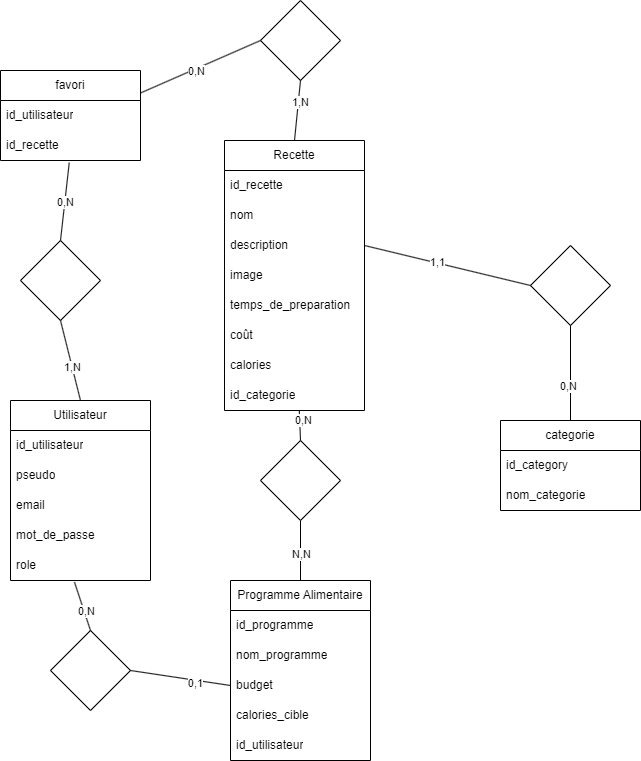

The diagram above was exported from draw.io. Its source (the exported page's mxGraphModel, read from the mxfile embedded in the PNG):
<mxGraphModel dx="1290" dy="1790" grid="1" gridSize="10" guides="1" tooltips="1" connect="1" arrows="1" fold="1" page="1" pageScale="1" pageWidth="827" pageHeight="1169" math="0" shadow="0">
  <root>
    <mxCell id="0" />
    <mxCell id="1" parent="0" />
    <mxCell id="SD5bwX04o9MKnAle38pQ-1" value="Utilisateur" style="swimlane;fontStyle=0;childLayout=stackLayout;horizontal=1;startSize=30;horizontalStack=0;resizeParent=1;resizeParentMax=0;resizeLast=0;collapsible=1;marginBottom=0;whiteSpace=wrap;html=1;" parent="1" vertex="1">
      <mxGeometry x="60" y="240" width="140" height="180" as="geometry" />
    </mxCell>
    <mxCell id="SD5bwX04o9MKnAle38pQ-2" value="id_utilisateur" style="text;strokeColor=none;fillColor=none;align=left;verticalAlign=middle;spacingLeft=4;spacingRight=4;overflow=hidden;points=[[0,0.5],[1,0.5]];portConstraint=eastwest;rotatable=0;whiteSpace=wrap;html=1;" parent="SD5bwX04o9MKnAle38pQ-1" vertex="1">
      <mxGeometry y="30" width="140" height="30" as="geometry" />
    </mxCell>
    <mxCell id="SD5bwX04o9MKnAle38pQ-3" value="pseudo" style="text;strokeColor=none;fillColor=none;align=left;verticalAlign=middle;spacingLeft=4;spacingRight=4;overflow=hidden;points=[[0,0.5],[1,0.5]];portConstraint=eastwest;rotatable=0;whiteSpace=wrap;html=1;" parent="SD5bwX04o9MKnAle38pQ-1" vertex="1">
      <mxGeometry y="60" width="140" height="30" as="geometry" />
    </mxCell>
    <mxCell id="SD5bwX04o9MKnAle38pQ-4" value="email&lt;span style=&quot;color: rgba(0, 0, 0, 0); font-family: monospace; font-size: 0px; text-wrap: nowrap;&quot;&gt;%3CmxGraphModel%3E%3Croot%3E%3CmxCell%20id%3D%220%22%2F%3E%3CmxCell%20id%3D%221%22%20parent%3D%220%22%2F%3E%3CmxCell%20id%3D%222%22%20value%3D%22Utilisateur%22%20style%3D%22swimlane%3BfontStyle%3D0%3BchildLayout%3DstackLayout%3Bhorizontal%3D1%3BstartSize%3D30%3BhorizontalStack%3D0%3BresizeParent%3D1%3BresizeParentMax%3D0%3BresizeLast%3D0%3Bcollapsible%3D1%3BmarginBottom%3D0%3BwhiteSpace%3Dwrap%3Bhtml%3D1%3B%22%20vertex%3D%221%22%20parent%3D%221%22%3E%3CmxGeometry%20x%3D%2270%22%20y%3D%22230%22%20width%3D%22140%22%20height%3D%22120%22%20as%3D%22geometry%22%2F%3E%3C%2FmxCell%3E%3CmxCell%20id%3D%223%22%20value%3D%22Item%201%22%20style%3D%22text%3BstrokeColor%3Dnone%3BfillColor%3Dnone%3Balign%3Dleft%3BverticalAlign%3Dmiddle%3BspacingLeft%3D4%3BspacingRight%3D4%3Boverflow%3Dhidden%3Bpoints%3D%5B%5B0%2C0.5%5D%2C%5B1%2C0.5%5D%5D%3BportConstraint%3Deastwest%3Brotatable%3D0%3BwhiteSpace%3Dwrap%3Bhtml%3D1%3B%22%20vertex%3D%221%22%20parent%3D%222%22%3E%3CmxGeometry%20y%3D%2230%22%20width%3D%22140%22%20height%3D%2230%22%20as%3D%22geometry%22%2F%3E%3C%2FmxCell%3E%3CmxCell%20id%3D%224%22%20value%3D%22Item%202%22%20style%3D%22text%3BstrokeColor%3Dnone%3BfillColor%3Dnone%3Balign%3Dleft%3BverticalAlign%3Dmiddle%3BspacingLeft%3D4%3BspacingRight%3D4%3Boverflow%3Dhidden%3Bpoints%3D%5B%5B0%2C0.5%5D%2C%5B1%2C0.5%5D%5D%3BportConstraint%3Deastwest%3Brotatable%3D0%3BwhiteSpace%3Dwrap%3Bhtml%3D1%3B%22%20vertex%3D%221%22%20parent%3D%222%22%3E%3CmxGeometry%20y%3D%2260%22%20width%3D%22140%22%20height%3D%2230%22%20as%3D%22geometry%22%2F%3E%3C%2FmxCell%3E%3CmxCell%20id%3D%225%22%20value%3D%22Item%203%22%20style%3D%22text%3BstrokeColor%3Dnone%3BfillColor%3Dnone%3Balign%3Dleft%3BverticalAlign%3Dmiddle%3BspacingLeft%3D4%3BspacingRight%3D4%3Boverflow%3Dhidden%3Bpoints%3D%5B%5B0%2C0.5%5D%2C%5B1%2C0.5%5D%5D%3BportConstraint%3Deastwest%3Brotatable%3D0%3BwhiteSpace%3Dwrap%3Bhtml%3D1%3B%22%20vertex%3D%221%22%20parent%3D%222%22%3E%3CmxGeometry%20y%3D%2290%22%20width%3D%22140%22%20height%3D%2230%22%20as%3D%22geometry%22%2F%3E%3C%2FmxCell%3E%3C%2Froot%3E%3C%2FmxGraphModel%3E&lt;/span&gt;" style="text;strokeColor=none;fillColor=none;align=left;verticalAlign=middle;spacingLeft=4;spacingRight=4;overflow=hidden;points=[[0,0.5],[1,0.5]];portConstraint=eastwest;rotatable=0;whiteSpace=wrap;html=1;" parent="SD5bwX04o9MKnAle38pQ-1" vertex="1">
      <mxGeometry y="90" width="140" height="30" as="geometry" />
    </mxCell>
    <mxCell id="SD5bwX04o9MKnAle38pQ-29" value="mot_de_passe" style="text;strokeColor=none;fillColor=none;align=left;verticalAlign=middle;spacingLeft=4;spacingRight=4;overflow=hidden;points=[[0,0.5],[1,0.5]];portConstraint=eastwest;rotatable=0;whiteSpace=wrap;html=1;" parent="SD5bwX04o9MKnAle38pQ-1" vertex="1">
      <mxGeometry y="120" width="140" height="30" as="geometry" />
    </mxCell>
    <mxCell id="IqVZ1ahWiYKcZXxAhWjn-21" value="role" style="text;strokeColor=none;fillColor=none;align=left;verticalAlign=middle;spacingLeft=4;spacingRight=4;overflow=hidden;points=[[0,0.5],[1,0.5]];portConstraint=eastwest;rotatable=0;whiteSpace=wrap;html=1;" parent="SD5bwX04o9MKnAle38pQ-1" vertex="1">
      <mxGeometry y="150" width="140" height="30" as="geometry" />
    </mxCell>
    <mxCell id="SD5bwX04o9MKnAle38pQ-5" value="categorie" style="swimlane;fontStyle=0;childLayout=stackLayout;horizontal=1;startSize=30;horizontalStack=0;resizeParent=1;resizeParentMax=0;resizeLast=0;collapsible=1;marginBottom=0;whiteSpace=wrap;html=1;" parent="1" vertex="1">
      <mxGeometry x="550" y="260" width="140" height="90" as="geometry" />
    </mxCell>
    <mxCell id="SD5bwX04o9MKnAle38pQ-6" value="id_category" style="text;strokeColor=none;fillColor=none;align=left;verticalAlign=middle;spacingLeft=4;spacingRight=4;overflow=hidden;points=[[0,0.5],[1,0.5]];portConstraint=eastwest;rotatable=0;whiteSpace=wrap;html=1;" parent="SD5bwX04o9MKnAle38pQ-5" vertex="1">
      <mxGeometry y="30" width="140" height="30" as="geometry" />
    </mxCell>
    <mxCell id="SD5bwX04o9MKnAle38pQ-7" value="nom_categorie" style="text;strokeColor=none;fillColor=none;align=left;verticalAlign=middle;spacingLeft=4;spacingRight=4;overflow=hidden;points=[[0,0.5],[1,0.5]];portConstraint=eastwest;rotatable=0;whiteSpace=wrap;html=1;" parent="SD5bwX04o9MKnAle38pQ-5" vertex="1">
      <mxGeometry y="60" width="140" height="30" as="geometry" />
    </mxCell>
    <mxCell id="SD5bwX04o9MKnAle38pQ-9" value="Programme Alimentaire" style="swimlane;fontStyle=0;childLayout=stackLayout;horizontal=1;startSize=30;horizontalStack=0;resizeParent=1;resizeParentMax=0;resizeLast=0;collapsible=1;marginBottom=0;whiteSpace=wrap;html=1;" parent="1" vertex="1">
      <mxGeometry x="280" y="420" width="140" height="180" as="geometry" />
    </mxCell>
    <mxCell id="SD5bwX04o9MKnAle38pQ-10" value="id_programme" style="text;strokeColor=none;fillColor=none;align=left;verticalAlign=middle;spacingLeft=4;spacingRight=4;overflow=hidden;points=[[0,0.5],[1,0.5]];portConstraint=eastwest;rotatable=0;whiteSpace=wrap;html=1;" parent="SD5bwX04o9MKnAle38pQ-9" vertex="1">
      <mxGeometry y="30" width="140" height="30" as="geometry" />
    </mxCell>
    <mxCell id="SD5bwX04o9MKnAle38pQ-11" value="nom_programme" style="text;strokeColor=none;fillColor=none;align=left;verticalAlign=middle;spacingLeft=4;spacingRight=4;overflow=hidden;points=[[0,0.5],[1,0.5]];portConstraint=eastwest;rotatable=0;whiteSpace=wrap;html=1;" parent="SD5bwX04o9MKnAle38pQ-9" vertex="1">
      <mxGeometry y="60" width="140" height="30" as="geometry" />
    </mxCell>
    <mxCell id="SD5bwX04o9MKnAle38pQ-12" value="budget" style="text;strokeColor=none;fillColor=none;align=left;verticalAlign=middle;spacingLeft=4;spacingRight=4;overflow=hidden;points=[[0,0.5],[1,0.5]];portConstraint=eastwest;rotatable=0;whiteSpace=wrap;html=1;" parent="SD5bwX04o9MKnAle38pQ-9" vertex="1">
      <mxGeometry y="90" width="140" height="30" as="geometry" />
    </mxCell>
    <mxCell id="IqVZ1ahWiYKcZXxAhWjn-1" value="calories_cible" style="text;strokeColor=none;fillColor=none;align=left;verticalAlign=middle;spacingLeft=4;spacingRight=4;overflow=hidden;points=[[0,0.5],[1,0.5]];portConstraint=eastwest;rotatable=0;whiteSpace=wrap;html=1;" parent="SD5bwX04o9MKnAle38pQ-9" vertex="1">
      <mxGeometry y="120" width="140" height="30" as="geometry" />
    </mxCell>
    <mxCell id="IqVZ1ahWiYKcZXxAhWjn-2" value="id_utilisateur" style="text;strokeColor=none;fillColor=none;align=left;verticalAlign=middle;spacingLeft=4;spacingRight=4;overflow=hidden;points=[[0,0.5],[1,0.5]];portConstraint=eastwest;rotatable=0;whiteSpace=wrap;html=1;" parent="SD5bwX04o9MKnAle38pQ-9" vertex="1">
      <mxGeometry y="150" width="140" height="30" as="geometry" />
    </mxCell>
    <mxCell id="SD5bwX04o9MKnAle38pQ-13" value="Recette" style="swimlane;fontStyle=0;childLayout=stackLayout;horizontal=1;startSize=30;horizontalStack=0;resizeParent=1;resizeParentMax=0;resizeLast=0;collapsible=1;marginBottom=0;whiteSpace=wrap;html=1;" parent="1" vertex="1">
      <mxGeometry x="274" y="-20" width="140" height="270" as="geometry" />
    </mxCell>
    <mxCell id="SD5bwX04o9MKnAle38pQ-14" value="id_recette" style="text;strokeColor=none;fillColor=none;align=left;verticalAlign=middle;spacingLeft=4;spacingRight=4;overflow=hidden;points=[[0,0.5],[1,0.5]];portConstraint=eastwest;rotatable=0;whiteSpace=wrap;html=1;" parent="SD5bwX04o9MKnAle38pQ-13" vertex="1">
      <mxGeometry y="30" width="140" height="30" as="geometry" />
    </mxCell>
    <mxCell id="SD5bwX04o9MKnAle38pQ-15" value="nom" style="text;strokeColor=none;fillColor=none;align=left;verticalAlign=middle;spacingLeft=4;spacingRight=4;overflow=hidden;points=[[0,0.5],[1,0.5]];portConstraint=eastwest;rotatable=0;whiteSpace=wrap;html=1;" parent="SD5bwX04o9MKnAle38pQ-13" vertex="1">
      <mxGeometry y="60" width="140" height="30" as="geometry" />
    </mxCell>
    <mxCell id="SD5bwX04o9MKnAle38pQ-16" value="description" style="text;strokeColor=none;fillColor=none;align=left;verticalAlign=middle;spacingLeft=4;spacingRight=4;overflow=hidden;points=[[0,0.5],[1,0.5]];portConstraint=eastwest;rotatable=0;whiteSpace=wrap;html=1;" parent="SD5bwX04o9MKnAle38pQ-13" vertex="1">
      <mxGeometry y="90" width="140" height="30" as="geometry" />
    </mxCell>
    <mxCell id="s8A4rIXQkTs4OHrO-Vn1-1" value="image" style="text;strokeColor=none;fillColor=none;align=left;verticalAlign=middle;spacingLeft=4;spacingRight=4;overflow=hidden;points=[[0,0.5],[1,0.5]];portConstraint=eastwest;rotatable=0;whiteSpace=wrap;html=1;" vertex="1" parent="SD5bwX04o9MKnAle38pQ-13">
      <mxGeometry y="120" width="140" height="30" as="geometry" />
    </mxCell>
    <mxCell id="SD5bwX04o9MKnAle38pQ-31" value="temps_de_preparation" style="text;strokeColor=none;fillColor=none;align=left;verticalAlign=middle;spacingLeft=4;spacingRight=4;overflow=hidden;points=[[0,0.5],[1,0.5]];portConstraint=eastwest;rotatable=0;whiteSpace=wrap;html=1;" parent="SD5bwX04o9MKnAle38pQ-13" vertex="1">
      <mxGeometry y="150" width="140" height="30" as="geometry" />
    </mxCell>
    <mxCell id="s8A4rIXQkTs4OHrO-Vn1-2" value="coût" style="text;strokeColor=none;fillColor=none;align=left;verticalAlign=middle;spacingLeft=4;spacingRight=4;overflow=hidden;points=[[0,0.5],[1,0.5]];portConstraint=eastwest;rotatable=0;whiteSpace=wrap;html=1;" vertex="1" parent="SD5bwX04o9MKnAle38pQ-13">
      <mxGeometry y="180" width="140" height="30" as="geometry" />
    </mxCell>
    <mxCell id="SD5bwX04o9MKnAle38pQ-32" value="calories" style="text;strokeColor=none;fillColor=none;align=left;verticalAlign=middle;spacingLeft=4;spacingRight=4;overflow=hidden;points=[[0,0.5],[1,0.5]];portConstraint=eastwest;rotatable=0;whiteSpace=wrap;html=1;" parent="SD5bwX04o9MKnAle38pQ-13" vertex="1">
      <mxGeometry y="210" width="140" height="30" as="geometry" />
    </mxCell>
    <mxCell id="IqVZ1ahWiYKcZXxAhWjn-8" value="id_categorie" style="text;strokeColor=none;fillColor=none;align=left;verticalAlign=middle;spacingLeft=4;spacingRight=4;overflow=hidden;points=[[0,0.5],[1,0.5]];portConstraint=eastwest;rotatable=0;whiteSpace=wrap;html=1;" parent="SD5bwX04o9MKnAle38pQ-13" vertex="1">
      <mxGeometry y="240" width="140" height="30" as="geometry" />
    </mxCell>
    <mxCell id="IqVZ1ahWiYKcZXxAhWjn-9" value="" style="rhombus;whiteSpace=wrap;html=1;" parent="1" vertex="1">
      <mxGeometry x="580" y="85" width="80" height="80" as="geometry" />
    </mxCell>
    <mxCell id="IqVZ1ahWiYKcZXxAhWjn-10" value="" style="endArrow=none;html=1;rounded=0;entryX=0.5;entryY=0;entryDx=0;entryDy=0;exitX=0.5;exitY=1;exitDx=0;exitDy=0;" parent="1" source="IqVZ1ahWiYKcZXxAhWjn-9" target="SD5bwX04o9MKnAle38pQ-5" edge="1">
      <mxGeometry width="50" height="50" relative="1" as="geometry">
        <mxPoint x="390" y="350" as="sourcePoint" />
        <mxPoint x="440" y="300" as="targetPoint" />
      </mxGeometry>
    </mxCell>
    <mxCell id="IqVZ1ahWiYKcZXxAhWjn-36" value="0,N" style="edgeLabel;html=1;align=center;verticalAlign=middle;resizable=0;points=[];" parent="IqVZ1ahWiYKcZXxAhWjn-10" vertex="1" connectable="0">
      <mxGeometry x="0.2632" y="-3" relative="1" as="geometry">
        <mxPoint as="offset" />
      </mxGeometry>
    </mxCell>
    <mxCell id="IqVZ1ahWiYKcZXxAhWjn-11" value="" style="endArrow=none;html=1;rounded=0;entryX=0;entryY=0.5;entryDx=0;entryDy=0;exitX=1;exitY=0.5;exitDx=0;exitDy=0;" parent="1" edge="1">
      <mxGeometry width="50" height="50" relative="1" as="geometry">
        <mxPoint x="414" y="85" as="sourcePoint" />
        <mxPoint x="580" y="125" as="targetPoint" />
      </mxGeometry>
    </mxCell>
    <mxCell id="s8A4rIXQkTs4OHrO-Vn1-22" value="1,1" style="edgeLabel;html=1;align=center;verticalAlign=middle;resizable=0;points=[];" vertex="1" connectable="0" parent="IqVZ1ahWiYKcZXxAhWjn-11">
      <mxGeometry x="-0.1357" y="1" relative="1" as="geometry">
        <mxPoint as="offset" />
      </mxGeometry>
    </mxCell>
    <mxCell id="IqVZ1ahWiYKcZXxAhWjn-12" value="" style="rhombus;whiteSpace=wrap;html=1;" parent="1" vertex="1">
      <mxGeometry x="100" y="470" width="80" height="80" as="geometry" />
    </mxCell>
    <mxCell id="IqVZ1ahWiYKcZXxAhWjn-13" value="" style="endArrow=none;html=1;rounded=0;exitX=0;exitY=0.5;exitDx=0;exitDy=0;entryX=1;entryY=0.5;entryDx=0;entryDy=0;" parent="1" source="SD5bwX04o9MKnAle38pQ-12" target="IqVZ1ahWiYKcZXxAhWjn-12" edge="1">
      <mxGeometry width="50" height="50" relative="1" as="geometry">
        <mxPoint x="390" y="350" as="sourcePoint" />
        <mxPoint x="440" y="300" as="targetPoint" />
      </mxGeometry>
    </mxCell>
    <mxCell id="IqVZ1ahWiYKcZXxAhWjn-39" value="0,1" style="edgeLabel;html=1;align=center;verticalAlign=middle;resizable=0;points=[];" parent="IqVZ1ahWiYKcZXxAhWjn-13" vertex="1" connectable="0">
      <mxGeometry x="-0.3174" y="3" relative="1" as="geometry">
        <mxPoint as="offset" />
      </mxGeometry>
    </mxCell>
    <mxCell id="IqVZ1ahWiYKcZXxAhWjn-14" value="" style="endArrow=none;html=1;rounded=0;exitX=0.5;exitY=0;exitDx=0;exitDy=0;entryX=0.457;entryY=1.053;entryDx=0;entryDy=0;entryPerimeter=0;" parent="1" source="IqVZ1ahWiYKcZXxAhWjn-12" target="IqVZ1ahWiYKcZXxAhWjn-21" edge="1">
      <mxGeometry width="50" height="50" relative="1" as="geometry">
        <mxPoint x="390" y="350" as="sourcePoint" />
        <mxPoint x="440" y="300" as="targetPoint" />
      </mxGeometry>
    </mxCell>
    <mxCell id="IqVZ1ahWiYKcZXxAhWjn-40" value="0,N" style="edgeLabel;html=1;align=center;verticalAlign=middle;resizable=0;points=[];" parent="IqVZ1ahWiYKcZXxAhWjn-14" vertex="1" connectable="0">
      <mxGeometry x="-0.1986" y="-2" relative="1" as="geometry">
        <mxPoint as="offset" />
      </mxGeometry>
    </mxCell>
    <mxCell id="IqVZ1ahWiYKcZXxAhWjn-23" value="" style="endArrow=none;html=1;rounded=0;exitX=0.5;exitY=0;exitDx=0;exitDy=0;entryX=0.5;entryY=1;entryDx=0;entryDy=0;" parent="1" source="SD5bwX04o9MKnAle38pQ-9" target="IqVZ1ahWiYKcZXxAhWjn-24" edge="1">
      <mxGeometry width="50" height="50" relative="1" as="geometry">
        <mxPoint x="400" y="430" as="sourcePoint" />
        <mxPoint x="400" y="370" as="targetPoint" />
      </mxGeometry>
    </mxCell>
    <mxCell id="IqVZ1ahWiYKcZXxAhWjn-38" value="N,N" style="edgeLabel;html=1;align=center;verticalAlign=middle;resizable=0;points=[];" parent="IqVZ1ahWiYKcZXxAhWjn-23" vertex="1" connectable="0">
      <mxGeometry x="-0.1" relative="1" as="geometry">
        <mxPoint as="offset" />
      </mxGeometry>
    </mxCell>
    <mxCell id="IqVZ1ahWiYKcZXxAhWjn-24" value="" style="rhombus;whiteSpace=wrap;html=1;" parent="1" vertex="1">
      <mxGeometry x="310" y="280" width="80" height="80" as="geometry" />
    </mxCell>
    <mxCell id="IqVZ1ahWiYKcZXxAhWjn-25" value="" style="endArrow=none;html=1;rounded=0;entryX=0.5;entryY=0;entryDx=0;entryDy=0;exitX=0.534;exitY=0.987;exitDx=0;exitDy=0;exitPerimeter=0;" parent="1" source="IqVZ1ahWiYKcZXxAhWjn-8" target="IqVZ1ahWiYKcZXxAhWjn-24" edge="1">
      <mxGeometry width="50" height="50" relative="1" as="geometry">
        <mxPoint x="390" y="350" as="sourcePoint" />
        <mxPoint x="440" y="300" as="targetPoint" />
      </mxGeometry>
    </mxCell>
    <mxCell id="IqVZ1ahWiYKcZXxAhWjn-37" value="0,N" style="edgeLabel;html=1;align=center;verticalAlign=middle;resizable=0;points=[];" parent="IqVZ1ahWiYKcZXxAhWjn-25" vertex="1" connectable="0">
      <mxGeometry x="-0.3613" y="3" relative="1" as="geometry">
        <mxPoint as="offset" />
      </mxGeometry>
    </mxCell>
    <mxCell id="s8A4rIXQkTs4OHrO-Vn1-3" value="favori" style="swimlane;fontStyle=0;childLayout=stackLayout;horizontal=1;startSize=30;horizontalStack=0;resizeParent=1;resizeParentMax=0;resizeLast=0;collapsible=1;marginBottom=0;whiteSpace=wrap;html=1;" vertex="1" parent="1">
      <mxGeometry x="50" y="-90" width="140" height="90" as="geometry" />
    </mxCell>
    <mxCell id="s8A4rIXQkTs4OHrO-Vn1-4" value="id_utilisateur" style="text;strokeColor=none;fillColor=none;align=left;verticalAlign=middle;spacingLeft=4;spacingRight=4;overflow=hidden;points=[[0,0.5],[1,0.5]];portConstraint=eastwest;rotatable=0;whiteSpace=wrap;html=1;" vertex="1" parent="s8A4rIXQkTs4OHrO-Vn1-3">
      <mxGeometry y="30" width="140" height="30" as="geometry" />
    </mxCell>
    <mxCell id="s8A4rIXQkTs4OHrO-Vn1-5" value="id_recette" style="text;strokeColor=none;fillColor=none;align=left;verticalAlign=middle;spacingLeft=4;spacingRight=4;overflow=hidden;points=[[0,0.5],[1,0.5]];portConstraint=eastwest;rotatable=0;whiteSpace=wrap;html=1;" vertex="1" parent="s8A4rIXQkTs4OHrO-Vn1-3">
      <mxGeometry y="60" width="140" height="30" as="geometry" />
    </mxCell>
    <mxCell id="s8A4rIXQkTs4OHrO-Vn1-23" value="" style="rhombus;whiteSpace=wrap;html=1;" vertex="1" parent="1">
      <mxGeometry x="70" y="80" width="80" height="80" as="geometry" />
    </mxCell>
    <mxCell id="s8A4rIXQkTs4OHrO-Vn1-24" value="" style="endArrow=none;html=1;rounded=0;exitX=0.491;exitY=1.073;exitDx=0;exitDy=0;exitPerimeter=0;entryX=0.5;entryY=0;entryDx=0;entryDy=0;" edge="1" parent="1" source="s8A4rIXQkTs4OHrO-Vn1-5" target="s8A4rIXQkTs4OHrO-Vn1-23">
      <mxGeometry width="50" height="50" relative="1" as="geometry">
        <mxPoint x="430" y="140" as="sourcePoint" />
        <mxPoint x="480" y="90" as="targetPoint" />
      </mxGeometry>
    </mxCell>
    <mxCell id="s8A4rIXQkTs4OHrO-Vn1-36" value="0,N" style="edgeLabel;html=1;align=center;verticalAlign=middle;resizable=0;points=[];" vertex="1" connectable="0" parent="s8A4rIXQkTs4OHrO-Vn1-24">
      <mxGeometry x="0.0291" relative="1" as="geometry">
        <mxPoint as="offset" />
      </mxGeometry>
    </mxCell>
    <mxCell id="s8A4rIXQkTs4OHrO-Vn1-25" value="" style="endArrow=none;html=1;rounded=0;exitX=0.5;exitY=1;exitDx=0;exitDy=0;entryX=0.5;entryY=0;entryDx=0;entryDy=0;" edge="1" parent="1" source="s8A4rIXQkTs4OHrO-Vn1-23" target="SD5bwX04o9MKnAle38pQ-1">
      <mxGeometry width="50" height="50" relative="1" as="geometry">
        <mxPoint x="430" y="140" as="sourcePoint" />
        <mxPoint x="480" y="90" as="targetPoint" />
      </mxGeometry>
    </mxCell>
    <mxCell id="s8A4rIXQkTs4OHrO-Vn1-27" value="1,N" style="edgeLabel;html=1;align=center;verticalAlign=middle;resizable=0;points=[];" vertex="1" connectable="0" parent="s8A4rIXQkTs4OHrO-Vn1-25">
      <mxGeometry x="0.1576" relative="1" as="geometry">
        <mxPoint as="offset" />
      </mxGeometry>
    </mxCell>
    <mxCell id="s8A4rIXQkTs4OHrO-Vn1-30" value="" style="rhombus;whiteSpace=wrap;html=1;" vertex="1" parent="1">
      <mxGeometry x="310" y="-160" width="80" height="80" as="geometry" />
    </mxCell>
    <mxCell id="s8A4rIXQkTs4OHrO-Vn1-31" value="" style="endArrow=none;html=1;rounded=0;entryX=0;entryY=0.5;entryDx=0;entryDy=0;exitX=1;exitY=0.25;exitDx=0;exitDy=0;" edge="1" parent="1" source="s8A4rIXQkTs4OHrO-Vn1-3" target="s8A4rIXQkTs4OHrO-Vn1-30">
      <mxGeometry width="50" height="50" relative="1" as="geometry">
        <mxPoint x="430" y="40" as="sourcePoint" />
        <mxPoint x="480" y="-10" as="targetPoint" />
      </mxGeometry>
    </mxCell>
    <mxCell id="s8A4rIXQkTs4OHrO-Vn1-37" value="0,N" style="edgeLabel;html=1;align=center;verticalAlign=middle;resizable=0;points=[];" vertex="1" connectable="0" parent="s8A4rIXQkTs4OHrO-Vn1-31">
      <mxGeometry x="-0.0801" y="-2" relative="1" as="geometry">
        <mxPoint as="offset" />
      </mxGeometry>
    </mxCell>
    <mxCell id="s8A4rIXQkTs4OHrO-Vn1-32" value="" style="endArrow=none;html=1;rounded=0;entryX=0.5;entryY=1;entryDx=0;entryDy=0;exitX=0.5;exitY=0;exitDx=0;exitDy=0;" edge="1" parent="1" source="SD5bwX04o9MKnAle38pQ-13" target="s8A4rIXQkTs4OHrO-Vn1-30">
      <mxGeometry width="50" height="50" relative="1" as="geometry">
        <mxPoint x="430" y="40" as="sourcePoint" />
        <mxPoint x="480" y="-10" as="targetPoint" />
      </mxGeometry>
    </mxCell>
    <mxCell id="s8A4rIXQkTs4OHrO-Vn1-34" value="1,N" style="edgeLabel;html=1;align=center;verticalAlign=middle;resizable=0;points=[];" vertex="1" connectable="0" parent="s8A4rIXQkTs4OHrO-Vn1-32">
      <mxGeometry x="0.3003" y="-2" relative="1" as="geometry">
        <mxPoint as="offset" />
      </mxGeometry>
    </mxCell>
  </root>
</mxGraphModel>